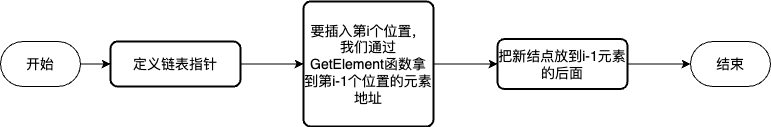

The diagram above was exported from draw.io. Its source (the exported page's mxGraphModel, read from the mxfile embedded in the PNG):
<mxGraphModel dx="1266" dy="656" grid="1" gridSize="10" guides="1" tooltips="1" connect="1" arrows="1" fold="1" page="1" pageScale="1" pageWidth="827" pageHeight="1169" math="0" shadow="0">
  <root>
    <mxCell id="0" />
    <mxCell id="1" parent="0" />
    <mxCell id="MZhXVaBSQpV9GigbPhFX-2" value="" style="edgeStyle=orthogonalEdgeStyle;rounded=0;orthogonalLoop=1;jettySize=auto;html=1;" parent="1" source="0nZvBjB-VIUGOVc4GKFM-3" target="0nZvBjB-VIUGOVc4GKFM-5" edge="1">
      <mxGeometry relative="1" as="geometry" />
    </mxCell>
    <mxCell id="0nZvBjB-VIUGOVc4GKFM-3" value="&lt;font style=&quot;font-size: 14px;&quot;&gt;定义链表指针&lt;/font&gt;" style="rounded=1;whiteSpace=wrap;html=1;absoluteArcSize=1;arcSize=14;strokeWidth=2;" parent="1" vertex="1">
      <mxGeometry x="150" y="95" width="130" height="45" as="geometry" />
    </mxCell>
    <mxCell id="0nZvBjB-VIUGOVc4GKFM-14" value="" style="edgeStyle=orthogonalEdgeStyle;rounded=0;orthogonalLoop=1;jettySize=auto;html=1;" parent="1" source="0nZvBjB-VIUGOVc4GKFM-5" target="0nZvBjB-VIUGOVc4GKFM-6" edge="1">
      <mxGeometry relative="1" as="geometry" />
    </mxCell>
    <mxCell id="0nZvBjB-VIUGOVc4GKFM-5" value="&lt;font style=&quot;font-size: 14px;&quot;&gt;要插入第i个位置，我们通过GetElement函数拿到第i-1个位置的元素地址&lt;/font&gt;" style="rounded=1;whiteSpace=wrap;html=1;absoluteArcSize=1;arcSize=14;strokeWidth=2;align=center;" parent="1" vertex="1">
      <mxGeometry x="343" y="55" width="130" height="125" as="geometry" />
    </mxCell>
    <mxCell id="MZhXVaBSQpV9GigbPhFX-3" value="" style="edgeStyle=orthogonalEdgeStyle;rounded=0;orthogonalLoop=1;jettySize=auto;html=1;" parent="1" source="0nZvBjB-VIUGOVc4GKFM-6" target="0nZvBjB-VIUGOVc4GKFM-10" edge="1">
      <mxGeometry relative="1" as="geometry" />
    </mxCell>
    <mxCell id="0nZvBjB-VIUGOVc4GKFM-6" value="&lt;span style=&quot;font-size: 14px;&quot;&gt;把新结点放到i-1元素的后面&lt;/span&gt;" style="rounded=1;whiteSpace=wrap;html=1;absoluteArcSize=1;arcSize=14;strokeWidth=2;" parent="1" vertex="1">
      <mxGeometry x="537" y="92.5" width="130" height="50" as="geometry" />
    </mxCell>
    <mxCell id="0nZvBjB-VIUGOVc4GKFM-11" value="" style="edgeStyle=orthogonalEdgeStyle;rounded=0;orthogonalLoop=1;jettySize=auto;html=1;" parent="1" source="0nZvBjB-VIUGOVc4GKFM-9" target="0nZvBjB-VIUGOVc4GKFM-3" edge="1">
      <mxGeometry relative="1" as="geometry" />
    </mxCell>
    <mxCell id="0nZvBjB-VIUGOVc4GKFM-9" value="&lt;font style=&quot;font-size: 14px;&quot;&gt;开始&lt;/font&gt;" style="html=1;dashed=0;whiteSpace=wrap;shape=mxgraph.dfd.start" parent="1" vertex="1">
      <mxGeometry x="40" y="95" width="80" height="45" as="geometry" />
    </mxCell>
    <mxCell id="0nZvBjB-VIUGOVc4GKFM-10" value="&lt;span style=&quot;font-size: 14px;&quot;&gt;结束&lt;/span&gt;" style="html=1;dashed=0;whiteSpace=wrap;shape=mxgraph.dfd.start" parent="1" vertex="1">
      <mxGeometry x="730" y="95" width="80" height="45" as="geometry" />
    </mxCell>
  </root>
</mxGraphModel>